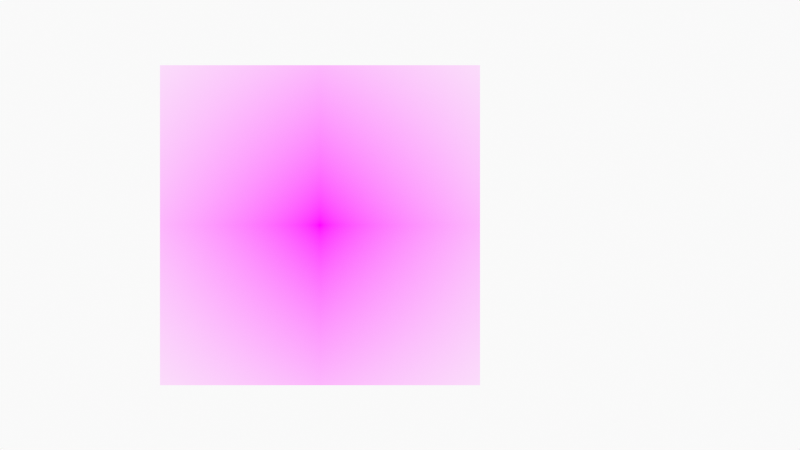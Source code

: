 # Source: HeadAndFaceDeconstruction.blend  (saved by Blender 3.0.42; exported with 4.5.12 LTS)
import bpy
from mathutils import Matrix  # noqa: F401  (used for matrix-valued properties, if any)

bpy.ops.wm.read_factory_settings(use_empty=True)
scene = bpy.context.scene
scene.name = 'Scene'

# ---- collections
col_collection = bpy.data.collections.new('Collection'); scene.collection.children.link(col_collection)
col_camera = bpy.data.collections.new('Camera'); scene.collection.children.link(col_camera)

# ---- images (referenced by path relative to the original .blend; pixels are not part of the script)
import os
ASSET_DIR = os.environ.get("B2B_ASSET_DIR", "")  # directory of the original .blend (textures are referenced by path, not embedded)
HERE = os.path.dirname(os.path.abspath(__file__))  # packed textures are extracted next to this script under _unpacked/

def load_image(name, relpath, width, height, colorspace="sRGB"):
    """Load a texture the original file referenced (path relative to the .blend, or extracted next to this script)."""
    p = next((c for c in (os.path.join(HERE, relpath), os.path.join(ASSET_DIR, relpath)) if relpath and os.path.exists(c)), "")
    if p:
        img = bpy.data.images.load(p, check_existing=True)
        img.name = name
    else:  # same state as the original file: an image datablock whose file is absent (Cycles renders it pink)
        img = bpy.data.images.new(name, width, height)
        img.source = "FILE"
        img.filepath = "//" + (relpath or name)
    img.colorspace_settings.name = colorspace
    return img
img_27e46d1e_d32c_4b09_a93d_c47ce13bdd00_png = load_image('27e46d1e-d32c-4b09-a93d-c47ce13bdd00.png', '27e46d1e-d32c-4b09-a93d-c47ce13bdd00.png', 1024, 1024, 'sRGB')

# ---- materials (node trees are filled in below, after node groups)
mat_solid_stroke = bpy.data.materials.new('Solid Stroke')
mat_solid_stroke.use_transparent_shadow = False
mat_squares_stroke = bpy.data.materials.new('Squares Stroke')
mat_squares_stroke.use_transparent_shadow = False
mat_solid_fill = bpy.data.materials.new('Solid Fill')
mat_solid_fill.use_transparent_shadow = False
mat_dots_stroke = bpy.data.materials.new('Dots Stroke')
mat_dots_stroke.use_transparent_shadow = False
mat_27e46d1e_d32c_4b09_a93d_c47ce13bdd00 = bpy.data.materials.new('27e46d1e-d32c-4b09-a93d-c47ce13bdd00')
mat_27e46d1e_d32c_4b09_a93d_c47ce13bdd00.surface_render_method = 'BLENDED'
mat_27e46d1e_d32c_4b09_a93d_c47ce13bdd00.blend_method = 'BLEND'
mat_27e46d1e_d32c_4b09_a93d_c47ce13bdd00.use_transparent_shadow = False

# ---- node groups
ng_iap_shadeless = bpy.data.node_groups.new('IAP_SHADELESS', 'ShaderNodeTree')
_s = ng_iap_shadeless.interface.new_socket(name='Shader', in_out='OUTPUT', socket_type='NodeSocketShader')
_s = ng_iap_shadeless.interface.new_socket(name='Color', in_out='INPUT', socket_type='NodeSocketColor')
_N = ng_iap_shadeless.nodes; _L = ng_iap_shadeless.links
n0 = _N.new('NodeGroupOutput'); n0.name = 'Group Output'; n0.location = (0, 0)
n1 = _N.new('NodeGroupInput'); n1.name = 'Group Input'; n1.location = (-600, -240)
n2 = _N.new('ShaderNodeBsdfDiffuse'); n2.name = 'Diffuse BSDF'; n2.location = (-400, -60)
n3 = _N.new('ShaderNodeEmission'); n3.name = 'Emission'; n3.location = (-400, -240)
n4 = _N.new('ShaderNodeLightPath'); n4.name = 'Light Path'; n4.location = (-1200, 30)
n5 = _N.new('ShaderNodeMath'); n5.name = 'Math'; n5.location = (-800, 30)
n5.label = 'Bounce Count'
n5.operation = 'SUBTRACT'
n6 = _N.new('ShaderNodeMath'); n6.name = 'Math.001'; n6.location = (-600, 30)
n6.label = 'Camera or Refracted'
n6.operation = 'SUBTRACT'
n6.inputs[0].default_value = 1.0
n7 = _N.new('ShaderNodeMath'); n7.name = 'Math.002'; n7.location = (-1000, 390)
n7.label = 'Limit Reflections'
n7.operation = 'SUBTRACT'
n7.inputs[0].default_value = 2.0
n8 = _N.new('ShaderNodeMath'); n8.name = 'Math.003'; n8.location = (-800, 300)
n8.label = 'Camera Ray to Glossy'
n8.operation = 'MULTIPLY'
n9 = _N.new('ShaderNodeMath'); n9.name = 'Math.004'; n9.location = (-600, 210)
n9.label = 'Shadow or Reflection?'
n9.operation = 'MAXIMUM'
n10 = _N.new('ShaderNodeMath'); n10.name = 'Math.005'; n10.location = (-400, 120)
n10.label = 'Shadow, Reflect or Refract?'
n10.operation = 'MAXIMUM'
n11 = _N.new('ShaderNodeMixShader'); n11.name = 'Mix Shader'; n11.location = (-200, 0)
_L.new(n1.outputs[0], n2.inputs[0])
_L.new(n1.outputs[0], n3.inputs[0])
_L.new(n4.outputs[9], n5.inputs[0])
_L.new(n4.outputs[13], n5.inputs[1])
_L.new(n5.outputs[0], n6.inputs[1])
_L.new(n4.outputs[9], n7.inputs[1])
_L.new(n7.outputs[0], n8.inputs[0])
_L.new(n4.outputs[3], n8.inputs[1])
_L.new(n8.outputs[0], n9.inputs[0])
_L.new(n4.outputs[1], n9.inputs[1])
_L.new(n9.outputs[0], n10.inputs[0])
_L.new(n6.outputs[0], n10.inputs[1])
_L.new(n10.outputs[0], n11.inputs[0])
_L.new(n2.outputs[0], n11.inputs[1])
_L.new(n3.outputs[0], n11.inputs[2])
_L.new(n11.outputs[0], n0.inputs[0])
n0.is_active_output = True

# ---- material node trees
mat_dots_stroke.use_nodes = True; mat_dots_stroke.node_tree.nodes.clear()
_N = mat_dots_stroke.node_tree.nodes; _L = mat_dots_stroke.node_tree.links
n0 = _N.new('ShaderNodeOutputMaterial'); n0.name = 'Material Output'; n0.location = (300, 300)
n1 = _N.new('ShaderNodeBsdfPrincipled'); n1.name = 'Principled BSDF'; n1.location = (10, 300)
n1.distribution = 'GGX'
n1.subsurface_method = 'BURLEY'
n1.inputs[2].default_value = 0.4
n1.inputs[3].default_value = 1.45
n1.inputs[27].default_value = (0.0, 0.0, 0.0, 1.0)
n1.inputs[28].default_value = 1.0
_L.new(n1.outputs[0], n0.inputs[0])
n0.is_active_output = True
mat_27e46d1e_d32c_4b09_a93d_c47ce13bdd00.use_nodes = True; mat_27e46d1e_d32c_4b09_a93d_c47ce13bdd00.node_tree.nodes.clear()
_N = mat_27e46d1e_d32c_4b09_a93d_c47ce13bdd00.node_tree.nodes; _L = mat_27e46d1e_d32c_4b09_a93d_c47ce13bdd00.node_tree.links
n0 = _N.new('ShaderNodeOutputMaterial'); n0.name = 'Material Output'; n0.location = (300, 300)
n1 = _N.new('ShaderNodeTexImage'); n1.name = 'Image Texture'; n1.location = (-400, 60)
n1.image = img_27e46d1e_d32c_4b09_a93d_c47ce13bdd00_png
n1.extension = 'CLIP'
n2 = _N.new('ShaderNodeGroup'); n2.name = 'Group'; n2.location = (-200, 60)
n2.node_tree = ng_iap_shadeless
n3 = _N.new('ShaderNodeBsdfTransparent'); n3.name = 'Transparent BSDF'; n3.location = (-200, 240)
n4 = _N.new('ShaderNodeMixShader'); n4.name = 'Mix Shader'; n4.location = (0, 300)
_L.new(n1.outputs[0], n2.inputs[0])
_L.new(n1.outputs[1], n4.inputs[0])
_L.new(n3.outputs[0], n4.inputs[1])
_L.new(n2.outputs[0], n4.inputs[2])
_L.new(n4.outputs[0], n0.inputs[0])
n0.is_active_output = True

# ---- world
world_world = bpy.data.worlds.new('World'); scene.world = world_world
world_world.use_nodes = True; world_world.node_tree.nodes.clear()
_N = world_world.node_tree.nodes; _L = world_world.node_tree.links
n0 = _N.new('ShaderNodeOutputWorld'); n0.name = 'World Output'; n0.location = (300, 300)
n1 = _N.new('ShaderNodeBackground'); n1.name = 'Background'; n1.location = (10, 300)
n1.inputs[0].default_value = (0.9513, 0.9513, 0.9513, 1.0)
_L.new(n1.outputs[0], n0.inputs[0])
n0.is_active_output = True
world_world.color = (0.9513, 0.9513, 0.9513)
world_world.use_sun_shadow = False
world_world.sun_shadow_jitter_overblur = 0.0

# ---- cameras
cam_camera = bpy.data.cameras.new('Camera')
cam_camera.type = 'ORTHO'
cam_camera.ortho_scale = 10.0
cam_camera.display_size = 2.0

# ---- meshes
me_27e46d1e_d32c_4b09_a93d_c47ce13bdd00 = bpy.data.meshes.new('27e46d1e-d32c-4b09-a93d-c47ce13bdd00')
me_27e46d1e_d32c_4b09_a93d_c47ce13bdd00.from_pydata([(-0.5, -0.5, 0.0), (0.5, -0.5, 0.0), (-0.5, 0.5, 0.0), (0.5, 0.5, 0.0)], [], [(0, 1, 3, 2)])
_uv = me_27e46d1e_d32c_4b09_a93d_c47ce13bdd00.uv_layers.new(name='UVMap')
_uv.uv.foreach_set('vector', [0.0, 0.0, 1.0, 0.0, 1.0, 1.0, 0.0, 1.0])
me_27e46d1e_d32c_4b09_a93d_c47ce13bdd00.materials.append(mat_27e46d1e_d32c_4b09_a93d_c47ce13bdd00)
me_27e46d1e_d32c_4b09_a93d_c47ce13bdd00.use_remesh_fix_poles = True
me_27e46d1e_d32c_4b09_a93d_c47ce13bdd00.use_remesh_preserve_attributes = False
me_27e46d1e_d32c_4b09_a93d_c47ce13bdd00.update()

# ---- objects
ob_stroke = bpy.data.objects.new('Stroke', None)
ob_27e46d1e_d32c_4b09_a93d_c47ce13bdd00 = bpy.data.objects.new('27e46d1e-d32c-4b09-a93d-c47ce13bdd00', me_27e46d1e_d32c_4b09_a93d_c47ce13bdd00)
ob_camera = bpy.data.objects.new('Camera', cam_camera)

# ---- transforms, parenting, visibility, modifiers, constraints
ob_stroke.location = (0.0, 0.0, 0.0)
ob_stroke.empty_display_size = 0.2
ob_stroke.empty_image_offset = (0.0, 0.0)
ob_stroke.empty_image_side = 'FRONT'
ob_stroke.use_grease_pencil_lights = True
ob_stroke.lineart.crease_threshold = 0.0
ob_27e46d1e_d32c_4b09_a93d_c47ce13bdd00.location = (-1.0, 0.0, 0.0)
ob_27e46d1e_d32c_4b09_a93d_c47ce13bdd00.rotation_euler = (1.571, 0.0, 0.0)
ob_27e46d1e_d32c_4b09_a93d_c47ce13bdd00.scale = (4.0, 4.0, 4.0)
ob_camera.location = (0.0, -12.0, 0.0)
ob_camera.rotation_euler = (1.571, -0.0, -0.0)
ob_camera.empty_image_side = 'FRONT'
ob_camera.lineart.crease_threshold = 0.0

# ---- collection membership
col_collection.objects.link(ob_stroke)
col_collection.objects.link(ob_27e46d1e_d32c_4b09_a93d_c47ce13bdd00)
col_camera.objects.link(ob_camera)

# ---- scene / render settings (as saved in the file)
scene.camera = ob_camera
scene.frame_start = 1; scene.frame_end = 250; scene.frame_set(1)
scene.render.engine = 'BLENDER_EEVEE_NEXT'
scene.cycles.use_denoising = False
scene.cycles.samples = 128
scene.cycles.sampling_pattern = 'TABULATED_SOBOL'
scene.cycles.use_adaptive_sampling = False
scene.cycles.use_light_tree = False
scene.view_settings.view_transform = 'Standard'
bpy.context.view_layer.update()
